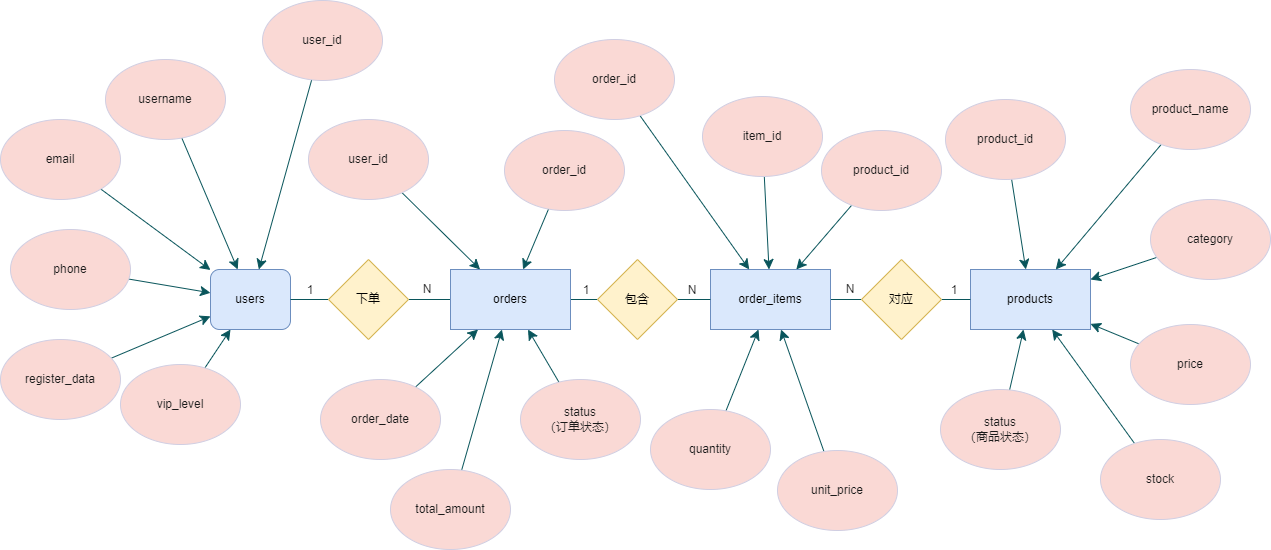

The diagram above was exported from draw.io. Its source (the exported page's mxGraphModel, read from the mxfile embedded in the PNG):
<mxGraphModel dx="1422" dy="948" grid="0" gridSize="10" guides="1" tooltips="1" connect="1" arrows="1" fold="1" page="1" pageScale="1" pageWidth="827" pageHeight="1169" background="#ffffff" math="0" shadow="0">
  <root>
    <mxCell id="0" />
    <mxCell id="1" parent="0" />
    <mxCell id="IhvjviENk6Z4QlYf-uhu-1" parent="1" style="rounded=1;whiteSpace=wrap;html=1;fillColor=#dae8fc;strokeColor=#6c8ebf;labelBackgroundColor=none;" value="users" vertex="1">
      <mxGeometry height="60" width="80" x="370" y="490" as="geometry" />
    </mxCell>
    <mxCell id="IhvjviENk6Z4QlYf-uhu-3" edge="1" parent="1" source="IhvjviENk6Z4QlYf-uhu-2" style="rounded=0;orthogonalLoop=1;jettySize=auto;html=1;fontSize=12;shape=wire;startArrow=none;startFill=0;endArrow=none;endFill=0;labelBackgroundColor=none;strokeColor=#09555B;fontColor=default;" target="IhvjviENk6Z4QlYf-uhu-1" value="">
      <mxGeometry relative="1" as="geometry" />
    </mxCell>
    <mxCell id="IhvjviENk6Z4QlYf-uhu-5" edge="1" parent="1" source="IhvjviENk6Z4QlYf-uhu-2" style="edgeStyle=none;curved=1;rounded=0;orthogonalLoop=1;jettySize=auto;html=1;fontSize=12;startSize=8;endSize=8;endArrow=none;endFill=0;labelBackgroundColor=none;strokeColor=#09555B;fontColor=default;" target="IhvjviENk6Z4QlYf-uhu-4" value="">
      <mxGeometry relative="1" as="geometry" />
    </mxCell>
    <mxCell id="IhvjviENk6Z4QlYf-uhu-2" parent="1" style="rhombus;whiteSpace=wrap;html=1;fillColor=#fff2cc;strokeColor=#d6b656;labelBackgroundColor=none;" value="下单" vertex="1">
      <mxGeometry height="80" width="80" x="488" y="480" as="geometry" />
    </mxCell>
    <mxCell id="IhvjviENk6Z4QlYf-uhu-12" edge="1" parent="1" source="IhvjviENk6Z4QlYf-uhu-4" style="edgeStyle=none;curved=1;rounded=0;orthogonalLoop=1;jettySize=auto;html=1;fontSize=12;startSize=8;endSize=8;endArrow=none;endFill=0;labelBackgroundColor=none;strokeColor=#09555B;fontColor=default;" target="IhvjviENk6Z4QlYf-uhu-10" value="">
      <mxGeometry relative="1" as="geometry" />
    </mxCell>
    <mxCell id="IhvjviENk6Z4QlYf-uhu-4" parent="1" style="rounded=0;whiteSpace=wrap;html=1;fillColor=#dae8fc;strokeColor=#6c8ebf;labelBackgroundColor=none;" value="orders" vertex="1">
      <mxGeometry height="60" width="120" x="610" y="490" as="geometry" />
    </mxCell>
    <mxCell id="IhvjviENk6Z4QlYf-uhu-7" parent="1" style="rounded=0;whiteSpace=wrap;html=1;fillColor=#dae8fc;strokeColor=#6c8ebf;labelBackgroundColor=none;" value="products" vertex="1">
      <mxGeometry height="60" width="120" x="1130" y="490" as="geometry" />
    </mxCell>
    <mxCell id="IhvjviENk6Z4QlYf-uhu-14" edge="1" parent="1" source="IhvjviENk6Z4QlYf-uhu-8" style="edgeStyle=none;curved=1;rounded=0;orthogonalLoop=1;jettySize=auto;html=1;fontSize=12;startSize=8;endSize=8;endArrow=none;endFill=0;labelBackgroundColor=none;strokeColor=#09555B;fontColor=default;" target="IhvjviENk6Z4QlYf-uhu-9" value="">
      <mxGeometry relative="1" as="geometry" />
    </mxCell>
    <mxCell id="IhvjviENk6Z4QlYf-uhu-8" parent="1" style="rounded=0;whiteSpace=wrap;html=1;fillColor=#dae8fc;strokeColor=#6c8ebf;labelBackgroundColor=none;" value="order_items" vertex="1">
      <mxGeometry height="60" width="120" x="870" y="490" as="geometry" />
    </mxCell>
    <mxCell id="IhvjviENk6Z4QlYf-uhu-15" edge="1" parent="1" source="IhvjviENk6Z4QlYf-uhu-9" style="edgeStyle=none;curved=1;rounded=0;orthogonalLoop=1;jettySize=auto;html=1;fontSize=12;startSize=8;endSize=8;endArrow=none;endFill=0;labelBackgroundColor=none;strokeColor=#09555B;fontColor=default;" target="IhvjviENk6Z4QlYf-uhu-7" value="">
      <mxGeometry relative="1" as="geometry" />
    </mxCell>
    <mxCell id="IhvjviENk6Z4QlYf-uhu-9" parent="1" style="rhombus;whiteSpace=wrap;html=1;labelBackgroundColor=none;fillColor=#fff2cc;strokeColor=#d6b656;" value="对应" vertex="1">
      <mxGeometry height="80" width="80" x="1021" y="480" as="geometry" />
    </mxCell>
    <mxCell id="IhvjviENk6Z4QlYf-uhu-13" edge="1" parent="1" source="IhvjviENk6Z4QlYf-uhu-10" style="edgeStyle=none;curved=1;rounded=0;orthogonalLoop=1;jettySize=auto;html=1;fontSize=12;startSize=8;endSize=8;endArrow=none;endFill=0;labelBackgroundColor=none;strokeColor=#09555B;fontColor=default;" target="IhvjviENk6Z4QlYf-uhu-8" value="">
      <mxGeometry relative="1" as="geometry" />
    </mxCell>
    <mxCell id="IhvjviENk6Z4QlYf-uhu-10" parent="1" style="rhombus;whiteSpace=wrap;html=1;labelBackgroundColor=none;fillColor=#fff2cc;strokeColor=#d6b656;" value="包含" vertex="1">
      <mxGeometry height="80" width="80" x="757" y="480" as="geometry" />
    </mxCell>
    <mxCell id="IhvjviENk6Z4QlYf-uhu-44" edge="1" parent="1" source="IhvjviENk6Z4QlYf-uhu-16" style="edgeStyle=none;curved=1;rounded=0;orthogonalLoop=1;jettySize=auto;html=1;fontSize=12;startSize=8;endSize=8;labelBackgroundColor=none;strokeColor=#09555B;fontColor=default;" target="IhvjviENk6Z4QlYf-uhu-8" value="">
      <mxGeometry relative="1" as="geometry" />
    </mxCell>
    <mxCell id="IhvjviENk6Z4QlYf-uhu-16" parent="1" style="ellipse;whiteSpace=wrap;html=1;labelBackgroundColor=none;fillColor=#FAD9D5;strokeColor=#D0CEE2;fontColor=#1A1A1A;" value="order_id" vertex="1">
      <mxGeometry height="80" width="120" x="714" y="260" as="geometry" />
    </mxCell>
    <mxCell id="IhvjviENk6Z4QlYf-uhu-48" edge="1" parent="1" source="IhvjviENk6Z4QlYf-uhu-17" style="edgeStyle=none;curved=1;rounded=0;orthogonalLoop=1;jettySize=auto;html=1;fontSize=12;startSize=8;endSize=8;labelBackgroundColor=none;strokeColor=#09555B;fontColor=default;" target="IhvjviENk6Z4QlYf-uhu-8" value="">
      <mxGeometry relative="1" as="geometry" />
    </mxCell>
    <mxCell id="IhvjviENk6Z4QlYf-uhu-17" parent="1" style="ellipse;whiteSpace=wrap;html=1;labelBackgroundColor=none;fillColor=#FAD9D5;strokeColor=#D0CEE2;fontColor=#1A1A1A;" value="quantity" vertex="1">
      <mxGeometry height="80" width="120" x="810" y="630" as="geometry" />
    </mxCell>
    <mxCell id="IhvjviENk6Z4QlYf-uhu-46" edge="1" parent="1" source="IhvjviENk6Z4QlYf-uhu-18" style="edgeStyle=none;curved=1;rounded=0;orthogonalLoop=1;jettySize=auto;html=1;fontSize=12;startSize=8;endSize=8;labelBackgroundColor=none;strokeColor=#09555B;fontColor=default;" target="IhvjviENk6Z4QlYf-uhu-8" value="">
      <mxGeometry relative="1" as="geometry" />
    </mxCell>
    <mxCell id="IhvjviENk6Z4QlYf-uhu-18" parent="1" style="ellipse;whiteSpace=wrap;html=1;labelBackgroundColor=none;fillColor=#FAD9D5;strokeColor=#D0CEE2;fontColor=#1A1A1A;" value="item_id" vertex="1">
      <mxGeometry height="80" width="120" x="862" y="317" as="geometry" />
    </mxCell>
    <mxCell id="IhvjviENk6Z4QlYf-uhu-47" edge="1" parent="1" source="IhvjviENk6Z4QlYf-uhu-19" style="edgeStyle=none;curved=1;rounded=0;orthogonalLoop=1;jettySize=auto;html=1;fontSize=12;startSize=8;endSize=8;labelBackgroundColor=none;strokeColor=#09555B;fontColor=default;" target="IhvjviENk6Z4QlYf-uhu-8" value="">
      <mxGeometry relative="1" as="geometry" />
    </mxCell>
    <mxCell id="IhvjviENk6Z4QlYf-uhu-19" parent="1" style="ellipse;whiteSpace=wrap;html=1;labelBackgroundColor=none;fillColor=#FAD9D5;strokeColor=#D0CEE2;fontColor=#1A1A1A;" value="product_id" vertex="1">
      <mxGeometry height="80" width="120" x="981" y="351" as="geometry" />
    </mxCell>
    <mxCell id="IhvjviENk6Z4QlYf-uhu-42" edge="1" parent="1" source="IhvjviENk6Z4QlYf-uhu-20" style="edgeStyle=none;curved=1;rounded=0;orthogonalLoop=1;jettySize=auto;html=1;fontSize=12;startSize=8;endSize=8;labelBackgroundColor=none;strokeColor=#09555B;fontColor=default;" target="IhvjviENk6Z4QlYf-uhu-4" value="">
      <mxGeometry relative="1" as="geometry" />
    </mxCell>
    <mxCell id="IhvjviENk6Z4QlYf-uhu-20" parent="1" style="ellipse;whiteSpace=wrap;html=1;labelBackgroundColor=none;fillColor=#FAD9D5;strokeColor=#D0CEE2;fontColor=#1A1A1A;" value="status&lt;div&gt;（订单状态）&lt;/div&gt;" vertex="1">
      <mxGeometry height="80" width="120" x="680" y="600" as="geometry" />
    </mxCell>
    <mxCell id="IhvjviENk6Z4QlYf-uhu-41" edge="1" parent="1" source="IhvjviENk6Z4QlYf-uhu-21" style="edgeStyle=none;curved=1;rounded=0;orthogonalLoop=1;jettySize=auto;html=1;fontSize=12;startSize=8;endSize=8;labelBackgroundColor=none;strokeColor=#09555B;fontColor=default;" target="IhvjviENk6Z4QlYf-uhu-4" value="">
      <mxGeometry relative="1" as="geometry" />
    </mxCell>
    <mxCell id="IhvjviENk6Z4QlYf-uhu-21" parent="1" style="ellipse;whiteSpace=wrap;html=1;labelBackgroundColor=none;fillColor=#FAD9D5;strokeColor=#D0CEE2;fontColor=#1A1A1A;" value="total_amount" vertex="1">
      <mxGeometry height="80" width="120" x="550" y="690" as="geometry" />
    </mxCell>
    <mxCell id="IhvjviENk6Z4QlYf-uhu-40" edge="1" parent="1" source="IhvjviENk6Z4QlYf-uhu-22" style="edgeStyle=none;curved=1;rounded=0;orthogonalLoop=1;jettySize=auto;html=1;fontSize=12;startSize=8;endSize=8;labelBackgroundColor=none;strokeColor=#09555B;fontColor=default;" target="IhvjviENk6Z4QlYf-uhu-4" value="">
      <mxGeometry relative="1" as="geometry" />
    </mxCell>
    <mxCell id="IhvjviENk6Z4QlYf-uhu-22" parent="1" style="ellipse;whiteSpace=wrap;html=1;labelBackgroundColor=none;fillColor=#FAD9D5;strokeColor=#D0CEE2;fontColor=#1A1A1A;" value="order_date" vertex="1">
      <mxGeometry height="80" width="120" x="480" y="600" as="geometry" />
    </mxCell>
    <mxCell id="IhvjviENk6Z4QlYf-uhu-39" edge="1" parent="1" source="IhvjviENk6Z4QlYf-uhu-23" style="edgeStyle=none;curved=1;rounded=0;orthogonalLoop=1;jettySize=auto;html=1;fontSize=12;startSize=8;endSize=8;labelBackgroundColor=none;strokeColor=#09555B;fontColor=default;" target="IhvjviENk6Z4QlYf-uhu-4" value="">
      <mxGeometry relative="1" as="geometry" />
    </mxCell>
    <mxCell id="IhvjviENk6Z4QlYf-uhu-23" parent="1" style="ellipse;whiteSpace=wrap;html=1;labelBackgroundColor=none;fillColor=#FAD9D5;strokeColor=#D0CEE2;fontColor=#1A1A1A;" value="user_id" vertex="1">
      <mxGeometry height="80" width="120" x="468" y="340" as="geometry" />
    </mxCell>
    <mxCell id="IhvjviENk6Z4QlYf-uhu-38" edge="1" parent="1" source="IhvjviENk6Z4QlYf-uhu-24" style="edgeStyle=none;curved=1;rounded=0;orthogonalLoop=1;jettySize=auto;html=1;fontSize=12;startSize=8;endSize=8;labelBackgroundColor=none;strokeColor=#09555B;fontColor=default;" target="IhvjviENk6Z4QlYf-uhu-4" value="">
      <mxGeometry relative="1" as="geometry" />
    </mxCell>
    <mxCell id="IhvjviENk6Z4QlYf-uhu-24" parent="1" style="ellipse;whiteSpace=wrap;html=1;labelBackgroundColor=none;fillColor=#FAD9D5;strokeColor=#D0CEE2;fontColor=#1A1A1A;" value="order_id" vertex="1">
      <mxGeometry height="80" width="120" x="664" y="351" as="geometry" />
    </mxCell>
    <mxCell id="IhvjviENk6Z4QlYf-uhu-37" edge="1" parent="1" source="IhvjviENk6Z4QlYf-uhu-25" style="edgeStyle=none;curved=1;rounded=0;orthogonalLoop=1;jettySize=auto;html=1;fontSize=12;startSize=8;endSize=8;labelBackgroundColor=none;strokeColor=#09555B;fontColor=default;" target="IhvjviENk6Z4QlYf-uhu-1" value="">
      <mxGeometry relative="1" as="geometry" />
    </mxCell>
    <mxCell id="IhvjviENk6Z4QlYf-uhu-25" parent="1" style="ellipse;whiteSpace=wrap;html=1;labelBackgroundColor=none;fillColor=#FAD9D5;strokeColor=#D0CEE2;fontColor=#1A1A1A;" value="vip_level" vertex="1">
      <mxGeometry height="80" width="120" x="280" y="585" as="geometry" />
    </mxCell>
    <mxCell id="IhvjviENk6Z4QlYf-uhu-35" edge="1" parent="1" source="IhvjviENk6Z4QlYf-uhu-26" style="edgeStyle=none;curved=1;rounded=0;orthogonalLoop=1;jettySize=auto;html=1;fontSize=12;startSize=8;endSize=8;labelBackgroundColor=none;strokeColor=#09555B;fontColor=default;" target="IhvjviENk6Z4QlYf-uhu-1" value="">
      <mxGeometry relative="1" as="geometry" />
    </mxCell>
    <mxCell id="IhvjviENk6Z4QlYf-uhu-26" parent="1" style="ellipse;whiteSpace=wrap;html=1;labelBackgroundColor=none;fillColor=#FAD9D5;strokeColor=#D0CEE2;fontColor=#1A1A1A;" value="register_data" vertex="1">
      <mxGeometry height="80" width="120" x="160" y="560" as="geometry" />
    </mxCell>
    <mxCell id="IhvjviENk6Z4QlYf-uhu-34" edge="1" parent="1" source="IhvjviENk6Z4QlYf-uhu-27" style="edgeStyle=none;curved=1;rounded=0;orthogonalLoop=1;jettySize=auto;html=1;fontSize=12;startSize=8;endSize=8;labelBackgroundColor=none;strokeColor=#09555B;fontColor=default;" target="IhvjviENk6Z4QlYf-uhu-1" value="">
      <mxGeometry relative="1" as="geometry" />
    </mxCell>
    <mxCell id="IhvjviENk6Z4QlYf-uhu-27" parent="1" style="ellipse;whiteSpace=wrap;html=1;labelBackgroundColor=none;fillColor=#FAD9D5;strokeColor=#D0CEE2;fontColor=#1A1A1A;" value="phone" vertex="1">
      <mxGeometry height="80" width="120" x="170" y="450" as="geometry" />
    </mxCell>
    <mxCell id="IhvjviENk6Z4QlYf-uhu-33" edge="1" parent="1" source="IhvjviENk6Z4QlYf-uhu-28" style="edgeStyle=none;curved=1;rounded=0;orthogonalLoop=1;jettySize=auto;html=1;fontSize=12;startSize=8;endSize=8;labelBackgroundColor=none;strokeColor=#09555B;fontColor=default;" target="IhvjviENk6Z4QlYf-uhu-1" value="">
      <mxGeometry relative="1" as="geometry" />
    </mxCell>
    <mxCell id="IhvjviENk6Z4QlYf-uhu-28" parent="1" style="ellipse;whiteSpace=wrap;html=1;labelBackgroundColor=none;fillColor=#FAD9D5;strokeColor=#D0CEE2;fontColor=#1A1A1A;" value="email" vertex="1">
      <mxGeometry height="80" width="120" x="160" y="340" as="geometry" />
    </mxCell>
    <mxCell id="IhvjviENk6Z4QlYf-uhu-32" edge="1" parent="1" source="IhvjviENk6Z4QlYf-uhu-29" style="edgeStyle=none;curved=1;rounded=0;orthogonalLoop=1;jettySize=auto;html=1;fontSize=12;startSize=8;endSize=8;labelBackgroundColor=none;strokeColor=#09555B;fontColor=default;" target="IhvjviENk6Z4QlYf-uhu-1" value="">
      <mxGeometry relative="1" as="geometry" />
    </mxCell>
    <mxCell id="IhvjviENk6Z4QlYf-uhu-29" parent="1" style="ellipse;whiteSpace=wrap;html=1;labelBackgroundColor=none;fillColor=#FAD9D5;strokeColor=#D0CEE2;fontColor=#1A1A1A;" value="username" vertex="1">
      <mxGeometry height="80" width="120" x="265" y="280" as="geometry" />
    </mxCell>
    <mxCell id="IhvjviENk6Z4QlYf-uhu-31" edge="1" parent="1" source="IhvjviENk6Z4QlYf-uhu-30" style="edgeStyle=none;curved=1;rounded=0;orthogonalLoop=1;jettySize=auto;html=1;fontSize=12;startSize=8;endSize=8;labelBackgroundColor=none;strokeColor=#09555B;fontColor=default;" target="IhvjviENk6Z4QlYf-uhu-1" value="">
      <mxGeometry relative="1" as="geometry" />
    </mxCell>
    <mxCell id="IhvjviENk6Z4QlYf-uhu-30" parent="1" style="ellipse;whiteSpace=wrap;html=1;labelBackgroundColor=none;fillColor=#FAD9D5;strokeColor=#D0CEE2;fontColor=#1A1A1A;" value="user_id" vertex="1">
      <mxGeometry height="80" width="120" x="422" y="221" as="geometry" />
    </mxCell>
    <mxCell id="IhvjviENk6Z4QlYf-uhu-51" edge="1" parent="1" source="IhvjviENk6Z4QlYf-uhu-49" style="edgeStyle=none;curved=1;rounded=0;orthogonalLoop=1;jettySize=auto;html=1;fontSize=12;startSize=8;endSize=8;labelBackgroundColor=none;strokeColor=#09555B;fontColor=default;" target="IhvjviENk6Z4QlYf-uhu-8" value="">
      <mxGeometry relative="1" as="geometry" />
    </mxCell>
    <mxCell id="IhvjviENk6Z4QlYf-uhu-49" parent="1" style="ellipse;whiteSpace=wrap;html=1;labelBackgroundColor=none;fillColor=#FAD9D5;strokeColor=#D0CEE2;fontColor=#1A1A1A;" value="unit_price" vertex="1">
      <mxGeometry height="80" width="120" x="937" y="671" as="geometry" />
    </mxCell>
    <mxCell id="IhvjviENk6Z4QlYf-uhu-63" edge="1" parent="1" source="IhvjviENk6Z4QlYf-uhu-52" style="edgeStyle=none;curved=1;rounded=0;orthogonalLoop=1;jettySize=auto;html=1;fontSize=12;startSize=8;endSize=8;labelBackgroundColor=none;strokeColor=#09555B;fontColor=default;" target="IhvjviENk6Z4QlYf-uhu-7" value="">
      <mxGeometry relative="1" as="geometry" />
    </mxCell>
    <mxCell id="IhvjviENk6Z4QlYf-uhu-52" parent="1" style="ellipse;whiteSpace=wrap;html=1;labelBackgroundColor=none;fillColor=#FAD9D5;strokeColor=#D0CEE2;fontColor=#1A1A1A;" value="status&lt;div&gt;（商品状态）&lt;/div&gt;" vertex="1">
      <mxGeometry height="80" width="120" x="1100" y="610" as="geometry" />
    </mxCell>
    <mxCell id="IhvjviENk6Z4QlYf-uhu-62" edge="1" parent="1" source="IhvjviENk6Z4QlYf-uhu-53" style="edgeStyle=none;curved=1;rounded=0;orthogonalLoop=1;jettySize=auto;html=1;fontSize=12;startSize=8;endSize=8;labelBackgroundColor=none;strokeColor=#09555B;fontColor=default;" target="IhvjviENk6Z4QlYf-uhu-7" value="">
      <mxGeometry relative="1" as="geometry" />
    </mxCell>
    <mxCell id="IhvjviENk6Z4QlYf-uhu-53" parent="1" style="ellipse;whiteSpace=wrap;html=1;labelBackgroundColor=none;fillColor=#FAD9D5;strokeColor=#D0CEE2;fontColor=#1A1A1A;" value="stock" vertex="1">
      <mxGeometry height="80" width="120" x="1260" y="660" as="geometry" />
    </mxCell>
    <mxCell id="IhvjviENk6Z4QlYf-uhu-61" edge="1" parent="1" source="IhvjviENk6Z4QlYf-uhu-54" style="edgeStyle=none;curved=1;rounded=0;orthogonalLoop=1;jettySize=auto;html=1;fontSize=12;startSize=8;endSize=8;labelBackgroundColor=none;strokeColor=#09555B;fontColor=default;" target="IhvjviENk6Z4QlYf-uhu-7" value="">
      <mxGeometry relative="1" as="geometry" />
    </mxCell>
    <mxCell id="IhvjviENk6Z4QlYf-uhu-54" parent="1" style="ellipse;whiteSpace=wrap;html=1;labelBackgroundColor=none;fillColor=#FAD9D5;strokeColor=#D0CEE2;fontColor=#1A1A1A;" value="price" vertex="1">
      <mxGeometry height="80" width="120" x="1290" y="545" as="geometry" />
    </mxCell>
    <mxCell id="IhvjviENk6Z4QlYf-uhu-60" edge="1" parent="1" source="IhvjviENk6Z4QlYf-uhu-55" style="edgeStyle=none;curved=1;rounded=0;orthogonalLoop=1;jettySize=auto;html=1;fontSize=12;startSize=8;endSize=8;labelBackgroundColor=none;strokeColor=#09555B;fontColor=default;" target="IhvjviENk6Z4QlYf-uhu-7" value="">
      <mxGeometry relative="1" as="geometry" />
    </mxCell>
    <mxCell id="IhvjviENk6Z4QlYf-uhu-55" parent="1" style="ellipse;whiteSpace=wrap;html=1;labelBackgroundColor=none;fillColor=#FAD9D5;strokeColor=#D0CEE2;fontColor=#1A1A1A;" value="category" vertex="1">
      <mxGeometry height="80" width="120" x="1310" y="420" as="geometry" />
    </mxCell>
    <mxCell id="IhvjviENk6Z4QlYf-uhu-59" edge="1" parent="1" source="IhvjviENk6Z4QlYf-uhu-56" style="edgeStyle=none;curved=1;rounded=0;orthogonalLoop=1;jettySize=auto;html=1;fontSize=12;startSize=8;endSize=8;labelBackgroundColor=none;strokeColor=#09555B;fontColor=default;" target="IhvjviENk6Z4QlYf-uhu-7" value="">
      <mxGeometry relative="1" as="geometry" />
    </mxCell>
    <mxCell id="IhvjviENk6Z4QlYf-uhu-56" parent="1" style="ellipse;whiteSpace=wrap;html=1;labelBackgroundColor=none;fillColor=#FAD9D5;strokeColor=#D0CEE2;fontColor=#1A1A1A;" value="product_name" vertex="1">
      <mxGeometry height="80" width="120" x="1290" y="290" as="geometry" />
    </mxCell>
    <mxCell id="IhvjviENk6Z4QlYf-uhu-58" edge="1" parent="1" source="IhvjviENk6Z4QlYf-uhu-57" style="edgeStyle=none;curved=1;rounded=0;orthogonalLoop=1;jettySize=auto;html=1;fontSize=12;startSize=8;endSize=8;labelBackgroundColor=none;strokeColor=#09555B;fontColor=default;" target="IhvjviENk6Z4QlYf-uhu-7" value="">
      <mxGeometry relative="1" as="geometry" />
    </mxCell>
    <mxCell id="IhvjviENk6Z4QlYf-uhu-57" parent="1" style="ellipse;whiteSpace=wrap;html=1;labelBackgroundColor=none;fillColor=#FAD9D5;strokeColor=#D0CEE2;fontColor=#1A1A1A;" value="product_id" vertex="1">
      <mxGeometry height="80" width="120" x="1105" y="320" as="geometry" />
    </mxCell>
    <mxCell id="IhvjviENk6Z4QlYf-uhu-65" parent="1" style="text;html=1;whiteSpace=wrap;strokeColor=none;fillColor=none;align=center;verticalAlign=middle;rounded=0;labelBackgroundColor=none;fontColor=#1A1A1A;" value="1" vertex="1">
      <mxGeometry height="30" width="60" x="440" y="496" as="geometry" />
    </mxCell>
    <mxCell id="IhvjviENk6Z4QlYf-uhu-69" parent="1" style="text;html=1;whiteSpace=wrap;strokeColor=none;fillColor=none;align=center;verticalAlign=middle;rounded=0;labelBackgroundColor=none;fontColor=#1A1A1A;" value="N" vertex="1">
      <mxGeometry height="30" width="60" x="557" y="495" as="geometry" />
    </mxCell>
    <mxCell id="IhvjviENk6Z4QlYf-uhu-72" parent="1" style="text;html=1;whiteSpace=wrap;strokeColor=none;fillColor=none;align=center;verticalAlign=middle;rounded=0;labelBackgroundColor=none;fontColor=#1A1A1A;" value="N" vertex="1">
      <mxGeometry height="30" width="60" x="822" y="496" as="geometry" />
    </mxCell>
    <mxCell id="IhvjviENk6Z4QlYf-uhu-73" parent="1" style="text;html=1;whiteSpace=wrap;strokeColor=none;fillColor=none;align=center;verticalAlign=middle;rounded=0;labelBackgroundColor=none;fontColor=#1A1A1A;" value="N" vertex="1">
      <mxGeometry height="30" width="60" x="980" y="495" as="geometry" />
    </mxCell>
    <mxCell id="IhvjviENk6Z4QlYf-uhu-75" parent="1" style="text;html=1;whiteSpace=wrap;strokeColor=none;fillColor=none;align=center;verticalAlign=middle;rounded=0;labelBackgroundColor=none;fontColor=#1A1A1A;" value="1" vertex="1">
      <mxGeometry height="30" width="60" x="1084" y="496" as="geometry" />
    </mxCell>
    <mxCell id="IhvjviENk6Z4QlYf-uhu-76" parent="1" style="text;html=1;whiteSpace=wrap;strokeColor=none;fillColor=none;align=center;verticalAlign=middle;rounded=0;labelBackgroundColor=none;fontColor=#1A1A1A;" value="1" vertex="1">
      <mxGeometry height="30" width="60" x="716" y="496" as="geometry" />
    </mxCell>
  </root>
</mxGraphModel>